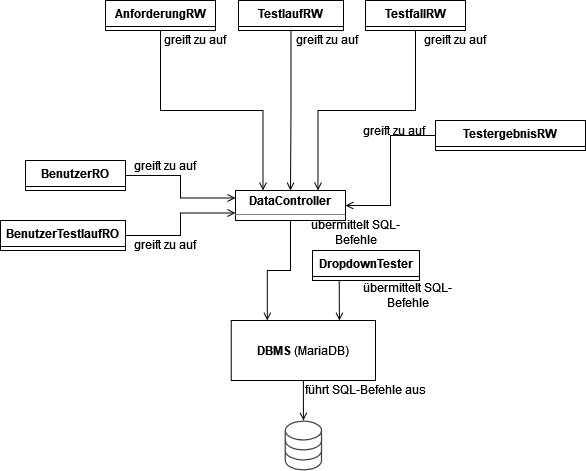

The diagram above was exported from draw.io. Its source (the exported page's mxGraphModel, read from the mxfile embedded in the PNG):
<mxGraphModel dx="989" dy="539" grid="1" gridSize="10" guides="1" tooltips="1" connect="1" arrows="1" fold="1" page="1" pageScale="1" pageWidth="850" pageHeight="1100" math="0" shadow="0">
  <root>
    <mxCell id="0" />
    <mxCell id="1" parent="0" />
    <mxCell id="ZFa-jjR_k8YZiMo5bbhF-67" style="edgeStyle=orthogonalEdgeStyle;rounded=0;orthogonalLoop=1;jettySize=auto;html=1;entryX=0.25;entryY=0;entryDx=0;entryDy=0;endArrow=open;endFill=0;" parent="1" source="ZFa-jjR_k8YZiMo5bbhF-6" target="ZFa-jjR_k8YZiMo5bbhF-66" edge="1">
      <mxGeometry relative="1" as="geometry" />
    </mxCell>
    <mxCell id="ZFa-jjR_k8YZiMo5bbhF-6" value="&lt;p style=&quot;margin:0px;margin-top:4px;text-align:center;&quot;&gt;&lt;b&gt;DataController&lt;/b&gt;&lt;/p&gt;&lt;hr size=&quot;1&quot;&gt;&lt;div style=&quot;height:2px;&quot;&gt;&lt;/div&gt;" style="verticalAlign=top;align=left;overflow=fill;fontSize=12;fontFamily=Helvetica;html=1;whiteSpace=wrap;" parent="1" vertex="1">
      <mxGeometry x="370" y="400" width="110" height="30" as="geometry" />
    </mxCell>
    <mxCell id="ZFa-jjR_k8YZiMo5bbhF-61" style="edgeStyle=orthogonalEdgeStyle;rounded=0;orthogonalLoop=1;jettySize=auto;html=1;entryX=0.25;entryY=0;entryDx=0;entryDy=0;endArrow=open;endFill=0;exitX=0.5;exitY=1;exitDx=0;exitDy=0;" parent="1" source="ZFa-jjR_k8YZiMo5bbhF-10" target="ZFa-jjR_k8YZiMo5bbhF-6" edge="1">
      <mxGeometry relative="1" as="geometry" />
    </mxCell>
    <mxCell id="ZFa-jjR_k8YZiMo5bbhF-10" value="AnforderungRW" style="swimlane;fontStyle=1;align=center;verticalAlign=top;childLayout=stackLayout;horizontal=1;startSize=26;horizontalStack=0;resizeParent=1;resizeLast=0;collapsible=1;marginBottom=0;rounded=0;shadow=0;strokeWidth=1;" parent="1" vertex="1">
      <mxGeometry x="240" y="210" width="110" height="30" as="geometry">
        <mxRectangle x="130" y="380" width="160" height="26" as="alternateBounds" />
      </mxGeometry>
    </mxCell>
    <mxCell id="ZFa-jjR_k8YZiMo5bbhF-59" style="edgeStyle=orthogonalEdgeStyle;rounded=0;orthogonalLoop=1;jettySize=auto;html=1;entryX=0;entryY=0.25;entryDx=0;entryDy=0;endArrow=open;endFill=0;" parent="1" source="ZFa-jjR_k8YZiMo5bbhF-17" target="ZFa-jjR_k8YZiMo5bbhF-6" edge="1">
      <mxGeometry relative="1" as="geometry" />
    </mxCell>
    <mxCell id="ZFa-jjR_k8YZiMo5bbhF-17" value="BenutzerRO" style="swimlane;fontStyle=1;align=center;verticalAlign=top;childLayout=stackLayout;horizontal=1;startSize=26;horizontalStack=0;resizeParent=1;resizeLast=0;collapsible=1;marginBottom=0;rounded=0;shadow=0;strokeWidth=1;" parent="1" vertex="1">
      <mxGeometry x="160" y="370" width="100" height="30" as="geometry">
        <mxRectangle x="130" y="380" width="160" height="26" as="alternateBounds" />
      </mxGeometry>
    </mxCell>
    <mxCell id="ZFa-jjR_k8YZiMo5bbhF-64" style="edgeStyle=orthogonalEdgeStyle;rounded=0;orthogonalLoop=1;jettySize=auto;html=1;entryX=1;entryY=0.5;entryDx=0;entryDy=0;endArrow=open;endFill=0;" parent="1" source="ZFa-jjR_k8YZiMo5bbhF-23" target="ZFa-jjR_k8YZiMo5bbhF-6" edge="1">
      <mxGeometry relative="1" as="geometry" />
    </mxCell>
    <mxCell id="ZFa-jjR_k8YZiMo5bbhF-23" value="TestergebnisRW" style="swimlane;fontStyle=1;align=center;verticalAlign=top;childLayout=stackLayout;horizontal=1;startSize=26;horizontalStack=0;resizeParent=1;resizeLast=0;collapsible=1;marginBottom=0;rounded=0;shadow=0;strokeWidth=1;" parent="1" vertex="1">
      <mxGeometry x="570" y="330" width="150" height="30" as="geometry">
        <mxRectangle x="130" y="380" width="160" height="26" as="alternateBounds" />
      </mxGeometry>
    </mxCell>
    <mxCell id="ZFa-jjR_k8YZiMo5bbhF-56" style="edgeStyle=orthogonalEdgeStyle;rounded=0;orthogonalLoop=1;jettySize=auto;html=1;exitX=0.5;exitY=1;exitDx=0;exitDy=0;entryX=0.75;entryY=0;entryDx=0;entryDy=0;endArrow=open;endFill=0;" parent="1" source="ZFa-jjR_k8YZiMo5bbhF-30" target="ZFa-jjR_k8YZiMo5bbhF-6" edge="1">
      <mxGeometry relative="1" as="geometry" />
    </mxCell>
    <mxCell id="ZFa-jjR_k8YZiMo5bbhF-30" value="TestfallRW" style="swimlane;fontStyle=1;align=center;verticalAlign=top;childLayout=stackLayout;horizontal=1;startSize=26;horizontalStack=0;resizeParent=1;resizeLast=0;collapsible=1;marginBottom=0;rounded=0;shadow=0;strokeWidth=1;" parent="1" vertex="1">
      <mxGeometry x="500" y="210" width="100" height="30" as="geometry">
        <mxRectangle x="130" y="380" width="160" height="26" as="alternateBounds" />
      </mxGeometry>
    </mxCell>
    <mxCell id="ZFa-jjR_k8YZiMo5bbhF-58" style="edgeStyle=orthogonalEdgeStyle;rounded=0;orthogonalLoop=1;jettySize=auto;html=1;entryX=0.5;entryY=0;entryDx=0;entryDy=0;endArrow=open;endFill=0;" parent="1" source="ZFa-jjR_k8YZiMo5bbhF-37" target="ZFa-jjR_k8YZiMo5bbhF-6" edge="1">
      <mxGeometry relative="1" as="geometry" />
    </mxCell>
    <mxCell id="ZFa-jjR_k8YZiMo5bbhF-37" value="TestlaufRW" style="swimlane;fontStyle=1;align=center;verticalAlign=top;childLayout=stackLayout;horizontal=1;startSize=26;horizontalStack=0;resizeParent=1;resizeLast=0;collapsible=1;marginBottom=0;rounded=0;shadow=0;strokeWidth=1;" parent="1" vertex="1">
      <mxGeometry x="373" y="210" width="105" height="30" as="geometry">
        <mxRectangle x="130" y="380" width="160" height="26" as="alternateBounds" />
      </mxGeometry>
    </mxCell>
    <mxCell id="ZFa-jjR_k8YZiMo5bbhF-63" style="edgeStyle=orthogonalEdgeStyle;rounded=0;orthogonalLoop=1;jettySize=auto;html=1;entryX=0;entryY=0.75;entryDx=0;entryDy=0;endArrow=open;endFill=0;" parent="1" source="ZFa-jjR_k8YZiMo5bbhF-44" target="ZFa-jjR_k8YZiMo5bbhF-6" edge="1">
      <mxGeometry relative="1" as="geometry" />
    </mxCell>
    <mxCell id="ZFa-jjR_k8YZiMo5bbhF-44" value="BenutzerTestlaufRO" style="swimlane;fontStyle=1;align=center;verticalAlign=top;childLayout=stackLayout;horizontal=1;startSize=26;horizontalStack=0;resizeParent=1;resizeLast=0;collapsible=1;marginBottom=0;rounded=0;shadow=0;strokeWidth=1;" parent="1" vertex="1">
      <mxGeometry x="135" y="430" width="125" height="30" as="geometry">
        <mxRectangle x="130" y="380" width="160" height="26" as="alternateBounds" />
      </mxGeometry>
    </mxCell>
    <mxCell id="ZFa-jjR_k8YZiMo5bbhF-69" style="edgeStyle=orthogonalEdgeStyle;rounded=0;orthogonalLoop=1;jettySize=auto;html=1;exitX=0.25;exitY=1;exitDx=0;exitDy=0;entryX=0.75;entryY=0;entryDx=0;entryDy=0;endArrow=open;endFill=0;" parent="1" source="ZFa-jjR_k8YZiMo5bbhF-49" target="ZFa-jjR_k8YZiMo5bbhF-66" edge="1">
      <mxGeometry relative="1" as="geometry">
        <mxPoint x="466.75" y="530" as="targetPoint" />
      </mxGeometry>
    </mxCell>
    <mxCell id="ZFa-jjR_k8YZiMo5bbhF-49" value="DropdownTester" style="swimlane;fontStyle=1;align=center;verticalAlign=top;childLayout=stackLayout;horizontal=1;startSize=26;horizontalStack=0;resizeParent=1;resizeLast=0;collapsible=1;marginBottom=0;rounded=0;shadow=0;strokeWidth=1;" parent="1" vertex="1">
      <mxGeometry x="447" y="460" width="107" height="30" as="geometry">
        <mxRectangle x="130" y="380" width="160" height="26" as="alternateBounds" />
      </mxGeometry>
    </mxCell>
    <mxCell id="ZFa-jjR_k8YZiMo5bbhF-65" value="" style="sketch=0;pointerEvents=1;shadow=0;dashed=0;html=1;strokeColor=none;fillColor=#434445;aspect=fixed;labelPosition=center;verticalLabelPosition=bottom;verticalAlign=top;align=center;outlineConnect=0;shape=mxgraph.vvd.storage;" parent="1" vertex="1">
      <mxGeometry x="419.13" y="630" width="37.5" height="50" as="geometry" />
    </mxCell>
    <mxCell id="ZFa-jjR_k8YZiMo5bbhF-81" style="edgeStyle=orthogonalEdgeStyle;rounded=0;orthogonalLoop=1;jettySize=auto;html=1;exitX=0.5;exitY=1;exitDx=0;exitDy=0;endArrow=open;endFill=0;" parent="1" source="ZFa-jjR_k8YZiMo5bbhF-66" target="ZFa-jjR_k8YZiMo5bbhF-65" edge="1">
      <mxGeometry relative="1" as="geometry" />
    </mxCell>
    <mxCell id="ZFa-jjR_k8YZiMo5bbhF-66" value="&lt;div&gt;&lt;b&gt;DBMS &lt;/b&gt;(MariaDB)&lt;/div&gt;" style="rounded=0;whiteSpace=wrap;html=1;" parent="1" vertex="1">
      <mxGeometry x="365.75" y="530" width="144.25" height="60" as="geometry" />
    </mxCell>
    <mxCell id="ZFa-jjR_k8YZiMo5bbhF-71" value="übermittelt SQL-Befehle" style="text;html=1;strokeColor=none;fillColor=none;align=center;verticalAlign=middle;whiteSpace=wrap;rounded=0;" parent="1" vertex="1">
      <mxGeometry x="426" y="437" width="129" height="10" as="geometry" />
    </mxCell>
    <mxCell id="ZFa-jjR_k8YZiMo5bbhF-73" value="greift zu auf" style="text;html=1;strokeColor=none;fillColor=none;align=center;verticalAlign=middle;whiteSpace=wrap;rounded=0;" parent="1" vertex="1">
      <mxGeometry x="260" y="370" width="80" height="10" as="geometry" />
    </mxCell>
    <mxCell id="ZFa-jjR_k8YZiMo5bbhF-74" value="greift zu auf" style="text;html=1;strokeColor=none;fillColor=none;align=center;verticalAlign=middle;whiteSpace=wrap;rounded=0;" parent="1" vertex="1">
      <mxGeometry x="260" y="449" width="80" height="10" as="geometry" />
    </mxCell>
    <mxCell id="ZFa-jjR_k8YZiMo5bbhF-75" value="greift zu auf" style="text;html=1;strokeColor=none;fillColor=none;align=center;verticalAlign=middle;whiteSpace=wrap;rounded=0;" parent="1" vertex="1">
      <mxGeometry x="290" y="244" width="80" height="10" as="geometry" />
    </mxCell>
    <mxCell id="ZFa-jjR_k8YZiMo5bbhF-76" value="greift zu auf" style="text;html=1;strokeColor=none;fillColor=none;align=center;verticalAlign=middle;whiteSpace=wrap;rounded=0;" parent="1" vertex="1">
      <mxGeometry x="422" y="244" width="80" height="10" as="geometry" />
    </mxCell>
    <mxCell id="ZFa-jjR_k8YZiMo5bbhF-77" value="greift zu auf" style="text;html=1;strokeColor=none;fillColor=none;align=center;verticalAlign=middle;whiteSpace=wrap;rounded=0;" parent="1" vertex="1">
      <mxGeometry x="550" y="244" width="80" height="10" as="geometry" />
    </mxCell>
    <mxCell id="ZFa-jjR_k8YZiMo5bbhF-78" value="greift zu auf" style="text;html=1;strokeColor=none;fillColor=none;align=center;verticalAlign=middle;whiteSpace=wrap;rounded=0;" parent="1" vertex="1">
      <mxGeometry x="488.75" y="335" width="80" height="10" as="geometry" />
    </mxCell>
    <mxCell id="ZFa-jjR_k8YZiMo5bbhF-79" value="übermittelt SQL-Befehle" style="text;html=1;strokeColor=none;fillColor=none;align=center;verticalAlign=middle;whiteSpace=wrap;rounded=0;" parent="1" vertex="1">
      <mxGeometry x="478" y="500" width="129" height="10" as="geometry" />
    </mxCell>
    <mxCell id="ZFa-jjR_k8YZiMo5bbhF-80" value="führt SQL-Befehle aus" style="text;html=1;strokeColor=none;fillColor=none;align=center;verticalAlign=middle;whiteSpace=wrap;rounded=0;" parent="1" vertex="1">
      <mxGeometry x="436" y="594" width="129" height="10" as="geometry" />
    </mxCell>
  </root>
</mxGraphModel>